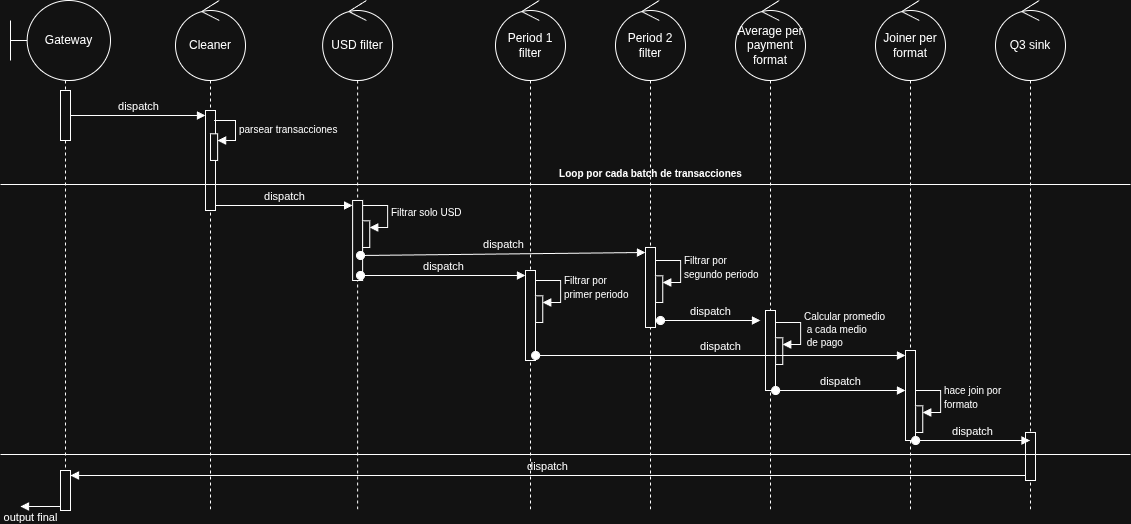

The diagram above was exported from draw.io. Its source (the exported page's mxGraphModel, read from the mxfile embedded in the PNG):
<mxGraphModel dx="2175" dy="783" grid="1" gridSize="10" guides="1" tooltips="1" connect="1" arrows="1" fold="1" page="1" pageScale="1" pageWidth="827" pageHeight="1169" math="0" shadow="0">
  <root>
    <mxCell id="0" />
    <mxCell id="1" parent="0" />
    <mxCell id="AXM4LhVdO4TK2Yduf0jz-1" parent="1" style="shape=umlLifeline;perimeter=lifelinePerimeter;whiteSpace=wrap;html=1;container=1;dropTarget=0;collapsible=0;recursiveResize=0;outlineConnect=0;portConstraint=eastwest;newEdgeStyle={&quot;curved&quot;:0,&quot;rounded&quot;:0};participant=umlControl;" value="&lt;font style=&quot;font-size: 10px;&quot;&gt;Cleaner&lt;/font&gt;" vertex="1">
      <mxGeometry height="470" width="40" x="180" y="100" as="geometry" />
    </mxCell>
    <mxCell id="AXM4LhVdO4TK2Yduf0jz-2" parent="AXM4LhVdO4TK2Yduf0jz-1" style="html=1;points=[[0,0,0,0,5],[0,1,0,0,-5],[1,0,0,0,5],[1,1,0,0,-5]];perimeter=orthogonalPerimeter;outlineConnect=0;targetShapes=umlLifeline;portConstraint=eastwest;newEdgeStyle={&quot;curved&quot;:0,&quot;rounded&quot;:0};" value="" vertex="1">
      <mxGeometry height="100" width="10" x="15" y="70" as="geometry" />
    </mxCell>
    <mxCell id="AXM4LhVdO4TK2Yduf0jz-3" parent="1" style="shape=umlLifeline;perimeter=lifelinePerimeter;whiteSpace=wrap;html=1;container=1;dropTarget=0;collapsible=0;recursiveResize=0;outlineConnect=0;portConstraint=eastwest;newEdgeStyle={&quot;curved&quot;:0,&quot;rounded&quot;:0};participant=umlBoundary;" value="&lt;font style=&quot;font-size: 10px;&quot;&gt;&amp;nbsp; &amp;nbsp;Gateway&lt;/font&gt;" vertex="1">
      <mxGeometry height="470" width="50" x="30" y="100" as="geometry" />
    </mxCell>
    <mxCell id="AXM4LhVdO4TK2Yduf0jz-4" parent="AXM4LhVdO4TK2Yduf0jz-3" style="html=1;points=[[0,0,0,0,5],[0,1,0,0,-5],[1,0,0,0,5],[1,1,0,0,-5]];perimeter=orthogonalPerimeter;outlineConnect=0;targetShapes=umlLifeline;portConstraint=eastwest;newEdgeStyle={&quot;curved&quot;:0,&quot;rounded&quot;:0};" value="" vertex="1">
      <mxGeometry height="50" width="10" x="20" y="50" as="geometry" />
    </mxCell>
    <mxCell id="A0y9iLlZeGFRKCaa-mOG-1" parent="AXM4LhVdO4TK2Yduf0jz-3" style="html=1;points=[[0,0,0,0,5],[0,1,0,0,-5],[1,0,0,0,5],[1,1,0,0,-5]];perimeter=orthogonalPerimeter;outlineConnect=0;targetShapes=umlLifeline;portConstraint=eastwest;newEdgeStyle={&quot;curved&quot;:0,&quot;rounded&quot;:0};" value="" vertex="1">
      <mxGeometry height="40" width="10" x="20" y="430" as="geometry" />
    </mxCell>
    <mxCell id="A0y9iLlZeGFRKCaa-mOG-2" edge="1" parent="AXM4LhVdO4TK2Yduf0jz-3" style="html=1;verticalAlign=bottom;endArrow=block;curved=0;rounded=0;" value="dispatch">
      <mxGeometry relative="1" as="geometry">
        <mxPoint x="985" y="435" as="sourcePoint" />
        <mxPoint x="30" y="435" as="targetPoint" />
      </mxGeometry>
    </mxCell>
    <mxCell id="A0y9iLlZeGFRKCaa-mOG-3" edge="1" parent="AXM4LhVdO4TK2Yduf0jz-3" style="html=1;verticalAlign=bottom;endArrow=block;curved=0;rounded=0;" value="output final">
      <mxGeometry relative="1" width="80" x="0.5" y="20" as="geometry">
        <mxPoint as="offset" />
        <Array as="points" />
        <mxPoint x="20" y="466" as="sourcePoint" />
        <mxPoint x="-20" y="466" as="targetPoint" />
      </mxGeometry>
    </mxCell>
    <mxCell id="AXM4LhVdO4TK2Yduf0jz-5" parent="1" style="shape=umlLifeline;perimeter=lifelinePerimeter;whiteSpace=wrap;html=1;container=1;dropTarget=0;collapsible=0;recursiveResize=0;outlineConnect=0;portConstraint=eastwest;newEdgeStyle={&quot;curved&quot;:0,&quot;rounded&quot;:0};participant=umlControl;" value="&lt;font style=&quot;font-size: 10px;&quot;&gt;USD filter&lt;/font&gt;" vertex="1">
      <mxGeometry height="470" width="40" x="327.14" y="100" as="geometry" />
    </mxCell>
    <mxCell id="AXM4LhVdO4TK2Yduf0jz-6" edge="1" parent="1" style="html=1;verticalAlign=bottom;endArrow=block;curved=0;rounded=0;entryX=0;entryY=0;entryDx=0;entryDy=5;" target="AXM4LhVdO4TK2Yduf0jz-2" value="dispatch">
      <mxGeometry relative="1" as="geometry">
        <mxPoint x="60" y="175" as="sourcePoint" />
      </mxGeometry>
    </mxCell>
    <mxCell id="AXM4LhVdO4TK2Yduf0jz-7" edge="1" parent="1" source="AXM4LhVdO4TK2Yduf0jz-2" style="html=1;verticalAlign=bottom;endArrow=block;curved=0;rounded=0;entryX=0;entryY=0;entryDx=0;entryDy=5;exitX=1;exitY=1;exitDx=0;exitDy=-5;exitPerimeter=0;" target="AXM4LhVdO4TK2Yduf0jz-9" value="dispatch">
      <mxGeometry relative="1" as="geometry">
        <mxPoint x="210" y="265" as="sourcePoint" />
      </mxGeometry>
    </mxCell>
    <mxCell id="AXM4LhVdO4TK2Yduf0jz-8" connectable="0" parent="1" style="group" value="" vertex="1">
      <mxGeometry height="70" width="27.139999999999986" x="350" y="270" as="geometry" />
    </mxCell>
    <mxCell id="AXM4LhVdO4TK2Yduf0jz-9" parent="AXM4LhVdO4TK2Yduf0jz-8" style="html=1;points=[[0,0,0,0,5],[0,1,0,0,-5],[1,0,0,0,5],[1,1,0,0,-5]];perimeter=orthogonalPerimeter;outlineConnect=0;targetShapes=umlLifeline;portConstraint=eastwest;newEdgeStyle={&quot;curved&quot;:0,&quot;rounded&quot;:0};" value="" vertex="1">
      <mxGeometry height="80.02" width="10" x="-7.86" y="-10.02" as="geometry" />
    </mxCell>
    <mxCell id="AXM4LhVdO4TK2Yduf0jz-10" connectable="0" parent="AXM4LhVdO4TK2Yduf0jz-8" style="group" value="" vertex="1">
      <mxGeometry height="39.96" width="25" x="2.1399999999999864" y="-2.9799999999999898" as="geometry" />
    </mxCell>
    <mxCell id="AXM4LhVdO4TK2Yduf0jz-11" parent="AXM4LhVdO4TK2Yduf0jz-10" style="html=1;points=[[0,0,0,0,5],[0,1,0,0,-5],[1,0,0,0,5],[1,1,0,0,-5]];perimeter=orthogonalPerimeter;outlineConnect=0;targetShapes=umlLifeline;portConstraint=eastwest;newEdgeStyle={&quot;curved&quot;:0,&quot;rounded&quot;:0};" value="" vertex="1">
      <mxGeometry height="26.64" width="7.142857142857143" y="13.32" as="geometry" />
    </mxCell>
    <mxCell id="AXM4LhVdO4TK2Yduf0jz-12" edge="1" parent="AXM4LhVdO4TK2Yduf0jz-8" source="AXM4LhVdO4TK2Yduf0jz-9" style="html=1;align=left;spacingLeft=2;endArrow=block;rounded=0;edgeStyle=orthogonalEdgeStyle;curved=0;rounded=0;exitX=1;exitY=0;exitDx=0;exitDy=5;exitPerimeter=0;" target="AXM4LhVdO4TK2Yduf0jz-11" value="&lt;font style=&quot;font-size: 10px;&quot;&gt;Filtrar solo USD&lt;/font&gt;">
      <mxGeometry relative="1" as="geometry">
        <Array as="points">
          <mxPoint x="27.139999999999986" y="-4.97999999999999" />
          <mxPoint x="27.139999999999986" y="17.02000000000001" />
        </Array>
        <mxPoint x="5.7114285714285575" y="-2.9799999999999898" as="sourcePoint" />
      </mxGeometry>
    </mxCell>
    <mxCell id="AXM4LhVdO4TK2Yduf0jz-13" connectable="0" parent="1" style="group" value="" vertex="1">
      <mxGeometry height="39.96" width="25" x="200" y="180" as="geometry" />
    </mxCell>
    <mxCell id="AXM4LhVdO4TK2Yduf0jz-14" parent="AXM4LhVdO4TK2Yduf0jz-13" style="html=1;points=[[0,0,0,0,5],[0,1,0,0,-5],[1,0,0,0,5],[1,1,0,0,-5]];perimeter=orthogonalPerimeter;outlineConnect=0;targetShapes=umlLifeline;portConstraint=eastwest;newEdgeStyle={&quot;curved&quot;:0,&quot;rounded&quot;:0};" value="" vertex="1">
      <mxGeometry height="26.64" width="7.142857142857143" y="13.32" as="geometry" />
    </mxCell>
    <mxCell id="AXM4LhVdO4TK2Yduf0jz-15" edge="1" parent="AXM4LhVdO4TK2Yduf0jz-13" style="html=1;align=left;spacingLeft=2;endArrow=block;rounded=0;edgeStyle=orthogonalEdgeStyle;curved=0;rounded=0;" target="AXM4LhVdO4TK2Yduf0jz-14" value="&lt;span style=&quot;font-size: 10px;&quot;&gt;parsear transacciones&lt;/span&gt;">
      <mxGeometry relative="1" as="geometry">
        <Array as="points">
          <mxPoint x="25" y="19.98" />
        </Array>
        <mxPoint x="3.5714285714285716" as="sourcePoint" />
      </mxGeometry>
    </mxCell>
    <mxCell id="AXM4LhVdO4TK2Yduf0jz-16" parent="1" style="shape=umlBoundary;whiteSpace=wrap;html=1;" value="Gateway" vertex="1">
      <mxGeometry height="80" width="100" y="60" as="geometry" />
    </mxCell>
    <mxCell id="AXM4LhVdO4TK2Yduf0jz-17" parent="1" style="ellipse;shape=umlControl;whiteSpace=wrap;html=1;" value="Cleaner" vertex="1">
      <mxGeometry height="80" width="70" x="165" y="60" as="geometry" />
    </mxCell>
    <mxCell id="AXM4LhVdO4TK2Yduf0jz-18" parent="1" style="ellipse;shape=umlControl;whiteSpace=wrap;html=1;" value="USD filter" vertex="1">
      <mxGeometry height="80" width="70" x="312.14" y="60" as="geometry" />
    </mxCell>
    <mxCell id="AXM4LhVdO4TK2Yduf0jz-19" parent="1" style="shape=umlLifeline;perimeter=lifelinePerimeter;whiteSpace=wrap;html=1;container=1;dropTarget=0;collapsible=0;recursiveResize=0;outlineConnect=0;portConstraint=eastwest;newEdgeStyle={&quot;curved&quot;:0,&quot;rounded&quot;:0};participant=umlControl;" value="Period 1 filter" vertex="1">
      <mxGeometry height="470" width="40" x="500" y="100" as="geometry" />
    </mxCell>
    <mxCell id="AXM4LhVdO4TK2Yduf0jz-24" parent="AXM4LhVdO4TK2Yduf0jz-19" style="html=1;points=[[0,0,0,0,5],[0,1,0,0,-5],[1,0,0,0,5],[1,1,0,0,-5]];perimeter=orthogonalPerimeter;outlineConnect=0;targetShapes=umlLifeline;portConstraint=eastwest;newEdgeStyle={&quot;curved&quot;:0,&quot;rounded&quot;:0};" value="" vertex="1">
      <mxGeometry height="90" width="10" x="15" y="230" as="geometry" />
    </mxCell>
    <mxCell id="AXM4LhVdO4TK2Yduf0jz-20" parent="1" style="shape=umlLifeline;perimeter=lifelinePerimeter;whiteSpace=wrap;html=1;container=1;dropTarget=0;collapsible=0;recursiveResize=0;outlineConnect=0;portConstraint=eastwest;newEdgeStyle={&quot;curved&quot;:0,&quot;rounded&quot;:0};participant=umlControl;" value="period 2 filter" vertex="1">
      <mxGeometry height="470" width="40" x="620" y="100" as="geometry" />
    </mxCell>
    <mxCell id="AXM4LhVdO4TK2Yduf0jz-22" parent="AXM4LhVdO4TK2Yduf0jz-20" style="html=1;points=[[0,0,0,0,5],[0,1,0,0,-5],[1,0,0,0,5],[1,1,0,0,-5]];perimeter=orthogonalPerimeter;outlineConnect=0;targetShapes=umlLifeline;portConstraint=eastwest;newEdgeStyle={&quot;curved&quot;:0,&quot;rounded&quot;:0};" value="" vertex="1">
      <mxGeometry height="80" width="10" x="15" y="206.98" as="geometry" />
    </mxCell>
    <mxCell id="AXM4LhVdO4TK2Yduf0jz-21" parent="1" style="shape=umlLifeline;perimeter=lifelinePerimeter;whiteSpace=wrap;html=1;container=1;dropTarget=0;collapsible=0;recursiveResize=0;outlineConnect=0;portConstraint=eastwest;newEdgeStyle={&quot;curved&quot;:0,&quot;rounded&quot;:0};participant=umlControl;" value="" vertex="1">
      <mxGeometry height="470" width="40" x="740" y="100" as="geometry" />
    </mxCell>
    <mxCell id="AXM4LhVdO4TK2Yduf0jz-26" parent="AXM4LhVdO4TK2Yduf0jz-21" style="html=1;points=[[0,0,0,0,5],[0,1,0,0,-5],[1,0,0,0,5],[1,1,0,0,-5]];perimeter=orthogonalPerimeter;outlineConnect=0;targetShapes=umlLifeline;portConstraint=eastwest;newEdgeStyle={&quot;curved&quot;:0,&quot;rounded&quot;:0};" value="" vertex="1">
      <mxGeometry height="80" width="10" x="15" y="270" as="geometry" />
    </mxCell>
    <mxCell id="AXM4LhVdO4TK2Yduf0jz-23" edge="1" parent="1" style="html=1;verticalAlign=bottom;startArrow=oval;endArrow=block;startSize=8;curved=0;rounded=0;entryX=0;entryY=0;entryDx=0;entryDy=5;" target="AXM4LhVdO4TK2Yduf0jz-22" value="dispatch">
      <mxGeometry relative="1" as="geometry">
        <mxPoint x="350" y="315" as="sourcePoint" />
      </mxGeometry>
    </mxCell>
    <mxCell id="AXM4LhVdO4TK2Yduf0jz-25" edge="1" parent="1" style="html=1;verticalAlign=bottom;startArrow=oval;endArrow=block;startSize=8;curved=0;rounded=0;entryX=0;entryY=0;entryDx=0;entryDy=5;" target="AXM4LhVdO4TK2Yduf0jz-24" value="dispatch">
      <mxGeometry relative="1" as="geometry">
        <mxPoint x="350" y="335" as="sourcePoint" />
      </mxGeometry>
    </mxCell>
    <mxCell id="AXM4LhVdO4TK2Yduf0jz-27" edge="1" parent="1" style="html=1;verticalAlign=bottom;startArrow=oval;endArrow=block;startSize=8;curved=0;rounded=0;" value="dispatch">
      <mxGeometry relative="1" as="geometry">
        <mxPoint x="650" y="380" as="sourcePoint" />
        <mxPoint x="750" y="380" as="targetPoint" />
      </mxGeometry>
    </mxCell>
    <mxCell id="AXM4LhVdO4TK2Yduf0jz-34" connectable="0" parent="1" style="group" value="" vertex="1">
      <mxGeometry height="39.96" width="25" x="525.14" y="342.02" as="geometry" />
    </mxCell>
    <mxCell id="AXM4LhVdO4TK2Yduf0jz-35" parent="AXM4LhVdO4TK2Yduf0jz-34" style="html=1;points=[[0,0,0,0,5],[0,1,0,0,-5],[1,0,0,0,5],[1,1,0,0,-5]];perimeter=orthogonalPerimeter;outlineConnect=0;targetShapes=umlLifeline;portConstraint=eastwest;newEdgeStyle={&quot;curved&quot;:0,&quot;rounded&quot;:0};" value="" vertex="1">
      <mxGeometry height="26.64" width="7.142857142857143" y="13.32" as="geometry" />
    </mxCell>
    <mxCell id="AXM4LhVdO4TK2Yduf0jz-36" edge="1" parent="1" style="html=1;align=left;spacingLeft=2;endArrow=block;rounded=0;edgeStyle=orthogonalEdgeStyle;curved=0;rounded=0;exitX=1;exitY=0;exitDx=0;exitDy=5;exitPerimeter=0;" target="AXM4LhVdO4TK2Yduf0jz-35" value="&lt;font style=&quot;font-size: 10px;&quot;&gt;Filtrar por&amp;nbsp;&lt;/font&gt;&lt;div&gt;&lt;font style=&quot;font-size: 10px;&quot;&gt;p&lt;/font&gt;&lt;span style=&quot;font-size: 10px; background-color: light-dark(#ffffff, var(--ge-dark-color, #121212)); color: light-dark(rgb(0, 0, 0), rgb(255, 255, 255));&quot;&gt;rimer periodo&lt;/span&gt;&lt;/div&gt;">
      <mxGeometry relative="1" as="geometry">
        <Array as="points">
          <mxPoint x="550.14" y="340.02" />
          <mxPoint x="550.14" y="362.02" />
        </Array>
        <mxPoint x="525" y="340" as="sourcePoint" />
      </mxGeometry>
    </mxCell>
    <mxCell id="AXM4LhVdO4TK2Yduf0jz-37" connectable="0" parent="1" style="group" value="" vertex="1">
      <mxGeometry height="39.96" width="25" x="645.14" y="322.02" as="geometry" />
    </mxCell>
    <mxCell id="AXM4LhVdO4TK2Yduf0jz-38" parent="AXM4LhVdO4TK2Yduf0jz-37" style="html=1;points=[[0,0,0,0,5],[0,1,0,0,-5],[1,0,0,0,5],[1,1,0,0,-5]];perimeter=orthogonalPerimeter;outlineConnect=0;targetShapes=umlLifeline;portConstraint=eastwest;newEdgeStyle={&quot;curved&quot;:0,&quot;rounded&quot;:0};" value="" vertex="1">
      <mxGeometry height="26.64" width="7.142857142857143" y="13.32" as="geometry" />
    </mxCell>
    <mxCell id="AXM4LhVdO4TK2Yduf0jz-39" edge="1" parent="1" style="html=1;align=left;spacingLeft=2;endArrow=block;rounded=0;edgeStyle=orthogonalEdgeStyle;curved=0;rounded=0;exitX=1;exitY=0;exitDx=0;exitDy=5;exitPerimeter=0;" target="AXM4LhVdO4TK2Yduf0jz-38" value="&lt;font style=&quot;font-size: 10px;&quot;&gt;Filtrar por&amp;nbsp;&lt;/font&gt;&lt;div&gt;&lt;font style=&quot;font-size: 10px;&quot;&gt;segundo periodo&lt;/font&gt;&lt;/div&gt;">
      <mxGeometry relative="1" as="geometry">
        <Array as="points">
          <mxPoint x="670.14" y="320.02" />
          <mxPoint x="670.14" y="342.02" />
        </Array>
        <mxPoint x="645" y="320" as="sourcePoint" />
      </mxGeometry>
    </mxCell>
    <mxCell id="AXM4LhVdO4TK2Yduf0jz-40" connectable="0" parent="1" style="group" value="" vertex="1">
      <mxGeometry height="39.96" width="25" x="765.14" y="384" as="geometry" />
    </mxCell>
    <mxCell id="AXM4LhVdO4TK2Yduf0jz-41" parent="AXM4LhVdO4TK2Yduf0jz-40" style="html=1;points=[[0,0,0,0,5],[0,1,0,0,-5],[1,0,0,0,5],[1,1,0,0,-5]];perimeter=orthogonalPerimeter;outlineConnect=0;targetShapes=umlLifeline;portConstraint=eastwest;newEdgeStyle={&quot;curved&quot;:0,&quot;rounded&quot;:0};" value="" vertex="1">
      <mxGeometry height="26.64" width="7.142857142857143" y="13.32" as="geometry" />
    </mxCell>
    <mxCell id="AXM4LhVdO4TK2Yduf0jz-42" edge="1" parent="1" style="html=1;align=left;spacingLeft=2;endArrow=block;rounded=0;edgeStyle=orthogonalEdgeStyle;curved=0;rounded=0;exitX=1;exitY=0;exitDx=0;exitDy=5;exitPerimeter=0;" target="AXM4LhVdO4TK2Yduf0jz-41" value="&lt;span style=&quot;font-size: 10px;&quot;&gt;Calcular promedio&lt;/span&gt;&lt;div&gt;&lt;span style=&quot;font-size: 10px;&quot;&gt;&amp;nbsp;a cada medio&lt;/span&gt;&lt;/div&gt;&lt;div&gt;&lt;span style=&quot;font-size: 10px;&quot;&gt;&amp;nbsp;de pago&lt;/span&gt;&lt;/div&gt;">
      <mxGeometry relative="1" as="geometry">
        <Array as="points">
          <mxPoint x="790.14" y="382" />
          <mxPoint x="790.14" y="404" />
        </Array>
        <mxPoint x="765" y="381.98" as="sourcePoint" />
      </mxGeometry>
    </mxCell>
    <mxCell id="AXM4LhVdO4TK2Yduf0jz-44" parent="1" style="shape=umlLifeline;perimeter=lifelinePerimeter;whiteSpace=wrap;html=1;container=1;dropTarget=0;collapsible=0;recursiveResize=0;outlineConnect=0;portConstraint=eastwest;newEdgeStyle={&quot;curved&quot;:0,&quot;rounded&quot;:0};participant=umlControl;" value="joiner" vertex="1">
      <mxGeometry height="470" width="40" x="880" y="100" as="geometry" />
    </mxCell>
    <mxCell id="AXM4LhVdO4TK2Yduf0jz-46" parent="AXM4LhVdO4TK2Yduf0jz-44" style="html=1;points=[[0,0,0,0,5],[0,1,0,0,-5],[1,0,0,0,5],[1,1,0,0,-5]];perimeter=orthogonalPerimeter;outlineConnect=0;targetShapes=umlLifeline;portConstraint=eastwest;newEdgeStyle={&quot;curved&quot;:0,&quot;rounded&quot;:0};" value="" vertex="1">
      <mxGeometry height="90" width="10" x="15" y="310" as="geometry" />
    </mxCell>
    <mxCell id="AXM4LhVdO4TK2Yduf0jz-47" edge="1" parent="1" style="html=1;verticalAlign=bottom;startArrow=oval;endArrow=block;startSize=8;curved=0;rounded=0;entryX=0;entryY=0;entryDx=0;entryDy=5;" target="AXM4LhVdO4TK2Yduf0jz-46" value="dispatch">
      <mxGeometry relative="1" as="geometry">
        <mxPoint x="525.14" y="415" as="sourcePoint" />
      </mxGeometry>
    </mxCell>
    <mxCell id="AXM4LhVdO4TK2Yduf0jz-48" edge="1" parent="1" style="html=1;verticalAlign=bottom;startArrow=oval;startFill=1;endArrow=block;startSize=8;curved=0;rounded=0;" target="AXM4LhVdO4TK2Yduf0jz-46" value="dispatch">
      <mxGeometry relative="1" width="60" as="geometry">
        <mxPoint x="765.14" y="450" as="sourcePoint" />
        <mxPoint x="825.14" y="450" as="targetPoint" />
      </mxGeometry>
    </mxCell>
    <mxCell id="AXM4LhVdO4TK2Yduf0jz-49" connectable="0" parent="1" style="group" value="" vertex="1">
      <mxGeometry height="39.96" width="25" x="905.14" y="452.02" as="geometry" />
    </mxCell>
    <mxCell id="AXM4LhVdO4TK2Yduf0jz-50" parent="AXM4LhVdO4TK2Yduf0jz-49" style="html=1;points=[[0,0,0,0,5],[0,1,0,0,-5],[1,0,0,0,5],[1,1,0,0,-5]];perimeter=orthogonalPerimeter;outlineConnect=0;targetShapes=umlLifeline;portConstraint=eastwest;newEdgeStyle={&quot;curved&quot;:0,&quot;rounded&quot;:0};" value="" vertex="1">
      <mxGeometry height="26.64" width="7.142857142857143" y="13.32" as="geometry" />
    </mxCell>
    <mxCell id="AXM4LhVdO4TK2Yduf0jz-51" edge="1" parent="1" style="html=1;align=left;spacingLeft=2;endArrow=block;rounded=0;edgeStyle=orthogonalEdgeStyle;curved=0;rounded=0;exitX=1;exitY=0;exitDx=0;exitDy=5;exitPerimeter=0;" target="AXM4LhVdO4TK2Yduf0jz-50" value="&lt;span style=&quot;font-size: 10px;&quot;&gt;hace join por&lt;/span&gt;&lt;div&gt;&lt;span style=&quot;font-size: 10px;&quot;&gt;formato&lt;/span&gt;&lt;/div&gt;">
      <mxGeometry relative="1" as="geometry">
        <Array as="points">
          <mxPoint x="930.14" y="450.02" />
          <mxPoint x="930.14" y="472.02" />
        </Array>
        <mxPoint x="905" y="450" as="sourcePoint" />
      </mxGeometry>
    </mxCell>
    <mxCell id="AXM4LhVdO4TK2Yduf0jz-53" parent="1" style="shape=umlLifeline;perimeter=lifelinePerimeter;whiteSpace=wrap;html=1;container=1;dropTarget=0;collapsible=0;recursiveResize=0;outlineConnect=0;portConstraint=eastwest;newEdgeStyle={&quot;curved&quot;:0,&quot;rounded&quot;:0};participant=umlControl;" value="&lt;font style=&quot;font-size: 10px;&quot;&gt;Q3 sink&lt;/font&gt;" vertex="1">
      <mxGeometry height="470" width="40" x="1000" y="100" as="geometry" />
    </mxCell>
    <mxCell id="AXM4LhVdO4TK2Yduf0jz-54" parent="AXM4LhVdO4TK2Yduf0jz-53" style="html=1;points=[[0,0,0,0,5],[0,1,0,0,-5],[1,0,0,0,5],[1,1,0,0,-5]];perimeter=orthogonalPerimeter;outlineConnect=0;targetShapes=umlLifeline;portConstraint=eastwest;newEdgeStyle={&quot;curved&quot;:0,&quot;rounded&quot;:0};" value="" vertex="1">
      <mxGeometry height="48.02" width="10" x="15" y="391.98" as="geometry" />
    </mxCell>
    <mxCell id="AXM4LhVdO4TK2Yduf0jz-59" edge="1" parent="1" style="html=1;verticalAlign=bottom;startArrow=oval;startFill=1;endArrow=block;startSize=8;curved=0;rounded=0;" target="AXM4LhVdO4TK2Yduf0jz-53" value="dispatch">
      <mxGeometry relative="1" width="60" as="geometry">
        <mxPoint x="905.14" y="500" as="sourcePoint" />
        <mxPoint x="965.14" y="500" as="targetPoint" />
      </mxGeometry>
    </mxCell>
    <mxCell id="AXM4LhVdO4TK2Yduf0jz-60" parent="1" style="ellipse;shape=umlControl;whiteSpace=wrap;html=1;" value="Period 1&lt;div&gt;filter&lt;/div&gt;" vertex="1">
      <mxGeometry height="80" width="70" x="485" y="60" as="geometry" />
    </mxCell>
    <mxCell id="AXM4LhVdO4TK2Yduf0jz-61" parent="1" style="ellipse;shape=umlControl;whiteSpace=wrap;html=1;" value="Period 2&lt;div&gt;filter&lt;/div&gt;" vertex="1">
      <mxGeometry height="80" width="70" x="605" y="60" as="geometry" />
    </mxCell>
    <mxCell id="AXM4LhVdO4TK2Yduf0jz-62" parent="1" style="ellipse;shape=umlControl;whiteSpace=wrap;html=1;" value="Average per payment&lt;div&gt;format&lt;/div&gt;" vertex="1">
      <mxGeometry height="80" width="70" x="725" y="60" as="geometry" />
    </mxCell>
    <mxCell id="AXM4LhVdO4TK2Yduf0jz-64" parent="1" style="ellipse;shape=umlControl;whiteSpace=wrap;html=1;" value="Joiner per format" vertex="1">
      <mxGeometry height="80" width="70" x="865" y="60" as="geometry" />
    </mxCell>
    <mxCell id="AXM4LhVdO4TK2Yduf0jz-65" parent="1" style="ellipse;shape=umlControl;whiteSpace=wrap;html=1;" value="Q3 sink" vertex="1">
      <mxGeometry height="80" width="70" x="985" y="60" as="geometry" />
    </mxCell>
    <mxCell id="AXM4LhVdO4TK2Yduf0jz-67" parent="1" style="line;strokeWidth=1;fillColor=none;align=left;verticalAlign=middle;spacingTop=-1;spacingLeft=3;spacingRight=3;rotatable=0;labelPosition=right;points=[];portConstraint=eastwest;strokeColor=inherit;" value="" vertex="1">
      <mxGeometry height="8" width="1130" x="-10" y="240" as="geometry" />
    </mxCell>
    <mxCell id="AXM4LhVdO4TK2Yduf0jz-68" parent="1" style="text;align=center;fontStyle=1;verticalAlign=middle;spacingLeft=3;spacingRight=3;strokeColor=none;rotatable=0;points=[[0,0.5],[1,0.5]];portConstraint=eastwest;html=1;" value="&lt;font style=&quot;font-size: 10px;&quot;&gt;Loop por cada batch de transacciones&lt;/font&gt;" vertex="1">
      <mxGeometry height="26" width="80" x="600" y="219.95999999999998" as="geometry" />
    </mxCell>
    <mxCell id="AXM4LhVdO4TK2Yduf0jz-69" parent="1" style="line;strokeWidth=1;fillColor=none;align=left;verticalAlign=middle;spacingTop=-1;spacingLeft=3;spacingRight=3;rotatable=0;labelPosition=right;points=[];portConstraint=eastwest;strokeColor=inherit;" value="" vertex="1">
      <mxGeometry height="8" width="1130" x="-10" y="510" as="geometry" />
    </mxCell>
  </root>
</mxGraphModel>